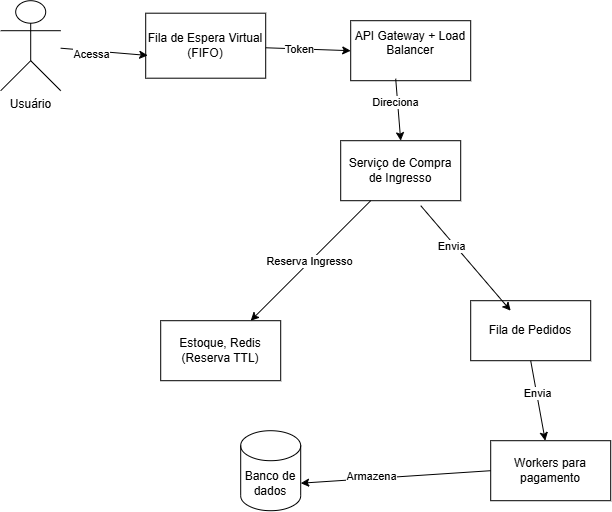

The diagram above was exported from draw.io. Its source (the exported page's mxGraphModel, read from the mxfile embedded in the PNG):
<mxGraphModel dx="739" dy="441" grid="1" gridSize="10" guides="1" tooltips="1" connect="1" arrows="1" fold="1" page="1" pageScale="1" pageWidth="827" pageHeight="1169" math="0" shadow="0">
  <root>
    <mxCell id="0" />
    <mxCell id="1" parent="0" />
    <mxCell id="oQJS_qjCEqLLs7-D9q3L-1" parent="1" style="shape=umlActor;verticalLabelPosition=bottom;verticalAlign=top;html=1;outlineConnect=0;movable=1;resizable=1;rotatable=1;deletable=1;editable=1;locked=0;connectable=1;" value="Usuário" vertex="1">
      <mxGeometry height="90" width="60" x="70" y="50" as="geometry" />
    </mxCell>
    <mxCell id="oQJS_qjCEqLLs7-D9q3L-4" parent="1" style="rounded=0;whiteSpace=wrap;html=1;" value="Fila de Espera V&lt;span style=&quot;background-color: transparent; color: light-dark(rgb(0, 0, 0), rgb(255, 255, 255));&quot;&gt;irtual (FIFO)&lt;/span&gt;" vertex="1">
      <mxGeometry height="65" width="120" x="215" y="62.5" as="geometry" />
    </mxCell>
    <mxCell id="oQJS_qjCEqLLs7-D9q3L-5" edge="1" parent="1" source="oQJS_qjCEqLLs7-D9q3L-1" style="endArrow=classic;html=1;rounded=0;entryX=0.017;entryY=0.65;entryDx=0;entryDy=0;entryPerimeter=0;" target="oQJS_qjCEqLLs7-D9q3L-4" value="">
      <mxGeometry height="50" relative="1" width="50" as="geometry">
        <mxPoint x="390" y="300" as="sourcePoint" />
        <mxPoint x="440" y="250" as="targetPoint" />
      </mxGeometry>
    </mxCell>
    <mxCell id="oQJS_qjCEqLLs7-D9q3L-23" connectable="0" parent="oQJS_qjCEqLLs7-D9q3L-5" style="edgeLabel;html=1;align=center;verticalAlign=middle;resizable=0;points=[];" value="Acessa" vertex="1">
      <mxGeometry relative="1" x="-0.295" y="-3" as="geometry">
        <mxPoint as="offset" />
      </mxGeometry>
    </mxCell>
    <mxCell id="oQJS_qjCEqLLs7-D9q3L-6" parent="1" style="rounded=0;whiteSpace=wrap;html=1;" value="API Gateway + Load Balancer&lt;div&gt;&lt;br&gt;&lt;/div&gt;" vertex="1">
      <mxGeometry height="60" width="120" x="420" y="70" as="geometry" />
    </mxCell>
    <mxCell id="oQJS_qjCEqLLs7-D9q3L-7" edge="1" parent="1" source="oQJS_qjCEqLLs7-D9q3L-4" style="endArrow=classic;html=1;rounded=0;entryX=0;entryY=0.5;entryDx=0;entryDy=0;" target="oQJS_qjCEqLLs7-D9q3L-6" value="">
      <mxGeometry height="50" relative="1" width="50" as="geometry">
        <mxPoint x="350" y="120" as="sourcePoint" />
        <mxPoint x="400" y="70" as="targetPoint" />
      </mxGeometry>
    </mxCell>
    <mxCell id="oQJS_qjCEqLLs7-D9q3L-20" connectable="0" parent="oQJS_qjCEqLLs7-D9q3L-7" style="edgeLabel;html=1;align=center;verticalAlign=middle;resizable=0;points=[];" value="Token" vertex="1">
      <mxGeometry relative="1" x="-0.2071" as="geometry">
        <mxPoint as="offset" />
      </mxGeometry>
    </mxCell>
    <mxCell id="oQJS_qjCEqLLs7-D9q3L-8" parent="1" style="rounded=0;whiteSpace=wrap;html=1;" value="Serviço de Compra de Ingresso" vertex="1">
      <mxGeometry height="60" width="120" x="410" y="190" as="geometry" />
    </mxCell>
    <mxCell id="oQJS_qjCEqLLs7-D9q3L-9" edge="1" parent="1" source="oQJS_qjCEqLLs7-D9q3L-6" style="endArrow=classic;html=1;rounded=0;exitX=0.375;exitY=0.967;exitDx=0;exitDy=0;exitPerimeter=0;entryX=0.5;entryY=0;entryDx=0;entryDy=0;" target="oQJS_qjCEqLLs7-D9q3L-8" value="">
      <mxGeometry height="50" relative="1" width="50" as="geometry">
        <mxPoint x="480" y="210" as="sourcePoint" />
        <mxPoint x="530" y="160" as="targetPoint" />
      </mxGeometry>
    </mxCell>
    <mxCell id="oQJS_qjCEqLLs7-D9q3L-21" connectable="0" parent="oQJS_qjCEqLLs7-D9q3L-9" style="edgeLabel;html=1;align=center;verticalAlign=middle;resizable=0;points=[];" value="Direciona" vertex="1">
      <mxGeometry relative="1" x="-0.2467" y="-2" as="geometry">
        <mxPoint as="offset" />
      </mxGeometry>
    </mxCell>
    <mxCell id="oQJS_qjCEqLLs7-D9q3L-10" parent="1" style="rounded=0;whiteSpace=wrap;html=1;" value="Estoque, Redis (Reserva TTL)" vertex="1">
      <mxGeometry height="60" width="120" x="230" y="370" as="geometry" />
    </mxCell>
    <mxCell id="oQJS_qjCEqLLs7-D9q3L-11" parent="1" style="rounded=0;whiteSpace=wrap;html=1;" value="Fila de Pedidos" vertex="1">
      <mxGeometry height="60" width="120" x="540" y="350" as="geometry" />
    </mxCell>
    <mxCell id="oQJS_qjCEqLLs7-D9q3L-13" edge="1" parent="1" source="oQJS_qjCEqLLs7-D9q3L-8" style="endArrow=classic;html=1;rounded=0;exitX=0.667;exitY=1.083;exitDx=0;exitDy=0;exitPerimeter=0;entryX=0.333;entryY=0.167;entryDx=0;entryDy=0;entryPerimeter=0;" target="oQJS_qjCEqLLs7-D9q3L-11" value="">
      <mxGeometry height="50" relative="1" width="50" as="geometry">
        <mxPoint x="537" y="320" as="sourcePoint" />
        <mxPoint x="380" y="420" as="targetPoint" />
      </mxGeometry>
    </mxCell>
    <mxCell id="oQJS_qjCEqLLs7-D9q3L-24" connectable="0" parent="oQJS_qjCEqLLs7-D9q3L-13" style="edgeLabel;html=1;align=center;verticalAlign=middle;resizable=0;points=[];" value="Envia" vertex="1">
      <mxGeometry relative="1" x="-0.2821" y="-3" as="geometry">
        <mxPoint as="offset" />
      </mxGeometry>
    </mxCell>
    <mxCell id="oQJS_qjCEqLLs7-D9q3L-14" parent="1" style="rounded=0;whiteSpace=wrap;html=1;" value="Workers para pagamento" vertex="1">
      <mxGeometry height="60" width="120" x="560" y="490" as="geometry" />
    </mxCell>
    <mxCell id="oQJS_qjCEqLLs7-D9q3L-15" parent="1" style="shape=cylinder3;whiteSpace=wrap;html=1;boundedLbl=1;backgroundOutline=1;size=15;" value="Banco de dados" vertex="1">
      <mxGeometry height="80" width="60" x="310" y="480" as="geometry" />
    </mxCell>
    <mxCell id="oQJS_qjCEqLLs7-D9q3L-16" edge="1" parent="1" source="oQJS_qjCEqLLs7-D9q3L-11" style="endArrow=classic;html=1;rounded=0;exitX=0.5;exitY=1;exitDx=0;exitDy=0;" target="oQJS_qjCEqLLs7-D9q3L-14" value="">
      <mxGeometry height="50" relative="1" width="50" as="geometry">
        <mxPoint x="550" y="500" as="sourcePoint" />
        <mxPoint x="600" y="450" as="targetPoint" />
      </mxGeometry>
    </mxCell>
    <mxCell id="oQJS_qjCEqLLs7-D9q3L-25" connectable="0" parent="oQJS_qjCEqLLs7-D9q3L-16" style="edgeLabel;html=1;align=center;verticalAlign=middle;resizable=0;points=[];" value="Envia" vertex="1">
      <mxGeometry relative="1" x="-0.1853" as="geometry">
        <mxPoint as="offset" />
      </mxGeometry>
    </mxCell>
    <mxCell id="oQJS_qjCEqLLs7-D9q3L-17" edge="1" parent="1" source="oQJS_qjCEqLLs7-D9q3L-14" style="endArrow=classic;html=1;rounded=0;exitX=0;exitY=0.5;exitDx=0;exitDy=0;entryX=1;entryY=0;entryDx=0;entryDy=52.5;entryPerimeter=0;" target="oQJS_qjCEqLLs7-D9q3L-15" value="">
      <mxGeometry height="50" relative="1" width="50" as="geometry">
        <mxPoint x="590" y="500" as="sourcePoint" />
        <mxPoint x="605" y="580" as="targetPoint" />
      </mxGeometry>
    </mxCell>
    <mxCell id="oQJS_qjCEqLLs7-D9q3L-26" connectable="0" parent="oQJS_qjCEqLLs7-D9q3L-17" style="edgeLabel;html=1;align=center;verticalAlign=middle;resizable=0;points=[];" value="Armazena" vertex="1">
      <mxGeometry relative="1" x="0.2575" y="-2" as="geometry">
        <mxPoint as="offset" />
      </mxGeometry>
    </mxCell>
    <mxCell id="oQJS_qjCEqLLs7-D9q3L-29" edge="1" parent="1" source="oQJS_qjCEqLLs7-D9q3L-8" style="endArrow=classic;html=1;rounded=0;" target="oQJS_qjCEqLLs7-D9q3L-10" value="">
      <mxGeometry height="50" relative="1" width="50" as="geometry">
        <mxPoint x="370" y="340" as="sourcePoint" />
        <mxPoint x="420" y="290" as="targetPoint" />
      </mxGeometry>
    </mxCell>
    <mxCell id="oQJS_qjCEqLLs7-D9q3L-30" connectable="0" parent="oQJS_qjCEqLLs7-D9q3L-29" style="edgeLabel;html=1;align=center;verticalAlign=middle;resizable=0;points=[];" value="Reserva Ingresso" vertex="1">
      <mxGeometry relative="1" x="0.0111" y="-1" as="geometry">
        <mxPoint as="offset" />
      </mxGeometry>
    </mxCell>
  </root>
</mxGraphModel>